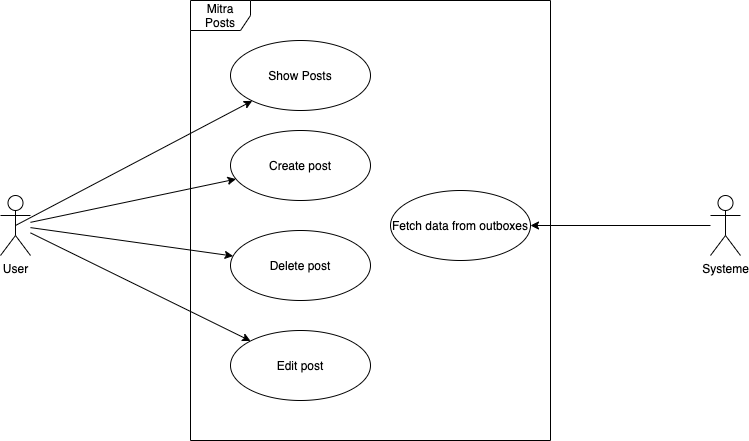

The diagram above was exported from draw.io. Its source (the exported page's mxGraphModel, read from the mxfile embedded in the PNG):
<mxGraphModel dx="946" dy="471" grid="1" gridSize="10" guides="1" tooltips="1" connect="1" arrows="1" fold="1" page="1" pageScale="1" pageWidth="827" pageHeight="1169" math="0" shadow="0">
  <root>
    <mxCell id="EZIClY5yGOJIrdu9EL7I-0" />
    <mxCell id="EZIClY5yGOJIrdu9EL7I-1" parent="EZIClY5yGOJIrdu9EL7I-0" />
    <mxCell id="5sGYCjEE8hhUiXyTBsKX-0" value="Mitra Posts" style="shape=umlFrame;whiteSpace=wrap;html=1;" parent="EZIClY5yGOJIrdu9EL7I-1" vertex="1">
      <mxGeometry x="360" y="40" width="360" height="440" as="geometry" />
    </mxCell>
    <mxCell id="5sGYCjEE8hhUiXyTBsKX-4" value="Show Posts" style="ellipse;whiteSpace=wrap;html=1;" parent="EZIClY5yGOJIrdu9EL7I-1" vertex="1">
      <mxGeometry x="400" y="80" width="140" height="70" as="geometry" />
    </mxCell>
    <mxCell id="5sGYCjEE8hhUiXyTBsKX-7" value="Create post" style="ellipse;whiteSpace=wrap;html=1;" parent="EZIClY5yGOJIrdu9EL7I-1" vertex="1">
      <mxGeometry x="400" y="170" width="140" height="70" as="geometry" />
    </mxCell>
    <mxCell id="5sGYCjEE8hhUiXyTBsKX-8" value="Delete post" style="ellipse;whiteSpace=wrap;html=1;" parent="EZIClY5yGOJIrdu9EL7I-1" vertex="1">
      <mxGeometry x="400" y="270" width="140" height="70" as="geometry" />
    </mxCell>
    <mxCell id="5sGYCjEE8hhUiXyTBsKX-9" value="Edit post" style="ellipse;whiteSpace=wrap;html=1;" parent="EZIClY5yGOJIrdu9EL7I-1" vertex="1">
      <mxGeometry x="400" y="370" width="140" height="70" as="geometry" />
    </mxCell>
    <mxCell id="5sGYCjEE8hhUiXyTBsKX-13" value="Fetch data from outboxes" style="ellipse;whiteSpace=wrap;html=1;" parent="EZIClY5yGOJIrdu9EL7I-1" vertex="1">
      <mxGeometry x="560" y="230" width="140" height="70" as="geometry" />
    </mxCell>
    <mxCell id="akqe3cJgVQep35F4tXlQ-0" style="edgeStyle=none;rounded=0;orthogonalLoop=1;jettySize=auto;html=1;exitX=0.5;exitY=0.5;exitDx=0;exitDy=0;exitPerimeter=0;" parent="EZIClY5yGOJIrdu9EL7I-1" source="5sGYCjEE8hhUiXyTBsKX-22" target="5sGYCjEE8hhUiXyTBsKX-4" edge="1">
      <mxGeometry relative="1" as="geometry" />
    </mxCell>
    <mxCell id="akqe3cJgVQep35F4tXlQ-1" style="edgeStyle=none;rounded=0;orthogonalLoop=1;jettySize=auto;html=1;" parent="EZIClY5yGOJIrdu9EL7I-1" source="5sGYCjEE8hhUiXyTBsKX-22" target="5sGYCjEE8hhUiXyTBsKX-7" edge="1">
      <mxGeometry relative="1" as="geometry" />
    </mxCell>
    <mxCell id="akqe3cJgVQep35F4tXlQ-2" style="edgeStyle=none;rounded=0;orthogonalLoop=1;jettySize=auto;html=1;" parent="EZIClY5yGOJIrdu9EL7I-1" source="5sGYCjEE8hhUiXyTBsKX-22" target="5sGYCjEE8hhUiXyTBsKX-8" edge="1">
      <mxGeometry relative="1" as="geometry" />
    </mxCell>
    <mxCell id="akqe3cJgVQep35F4tXlQ-3" style="edgeStyle=none;rounded=0;orthogonalLoop=1;jettySize=auto;html=1;" parent="EZIClY5yGOJIrdu9EL7I-1" source="5sGYCjEE8hhUiXyTBsKX-22" target="5sGYCjEE8hhUiXyTBsKX-9" edge="1">
      <mxGeometry relative="1" as="geometry" />
    </mxCell>
    <mxCell id="5sGYCjEE8hhUiXyTBsKX-22" value="User" style="shape=umlActor;verticalLabelPosition=bottom;labelBackgroundColor=#ffffff;verticalAlign=top;html=1;" parent="EZIClY5yGOJIrdu9EL7I-1" vertex="1">
      <mxGeometry x="170" y="235" width="30" height="60" as="geometry" />
    </mxCell>
    <mxCell id="5sGYCjEE8hhUiXyTBsKX-23" style="edgeStyle=orthogonalEdgeStyle;rounded=0;orthogonalLoop=1;jettySize=auto;html=1;entryX=1;entryY=0.5;entryDx=0;entryDy=0;" parent="EZIClY5yGOJIrdu9EL7I-1" source="5sGYCjEE8hhUiXyTBsKX-24" target="5sGYCjEE8hhUiXyTBsKX-13" edge="1">
      <mxGeometry relative="1" as="geometry" />
    </mxCell>
    <mxCell id="5sGYCjEE8hhUiXyTBsKX-24" value="Systeme" style="shape=umlActor;verticalLabelPosition=bottom;labelBackgroundColor=#ffffff;verticalAlign=top;html=1;" parent="EZIClY5yGOJIrdu9EL7I-1" vertex="1">
      <mxGeometry x="880" y="235" width="30" height="60" as="geometry" />
    </mxCell>
  </root>
</mxGraphModel>